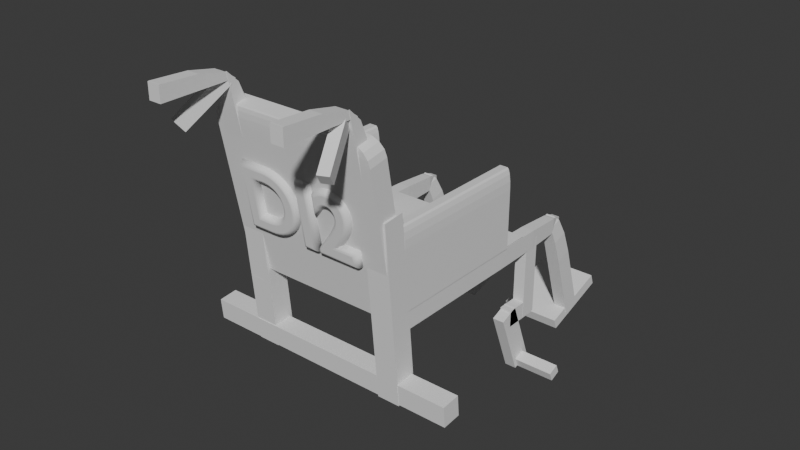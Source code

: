 # Source: wheel_Voyage.blend  (saved by Blender 4.2.66; exported with 4.5.12 LTS)
import bpy
from mathutils import Matrix  # noqa: F401  (used for matrix-valued properties, if any)

bpy.ops.wm.read_factory_settings(use_empty=True)
scene = bpy.context.scene
scene.name = 'Scene'

# ---- collections
col_collection = bpy.data.collections.new('Collection'); scene.collection.children.link(col_collection)

# ---- world
world_world = bpy.data.worlds.new('World'); scene.world = world_world
world_world.use_nodes = True; world_world.node_tree.nodes.clear()
_N = world_world.node_tree.nodes; _L = world_world.node_tree.links
n0 = _N.new('ShaderNodeOutputWorld'); n0.name = 'World Output'; n0.location = (300, 300)
n1 = _N.new('ShaderNodeBackground'); n1.name = 'Background'; n1.location = (10, 300)
n1.inputs[0].default_value = (0.05088, 0.05088, 0.05088, 1.0)
_L.new(n1.outputs[0], n0.inputs[0])
n0.is_active_output = True
world_world.color = (0.05088, 0.05088, 0.05088)
world_world.use_sun_shadow = False
world_world.sun_shadow_jitter_overblur = 0.0

# ---- meshes
me_cube_011 = bpy.data.meshes.new('Cube.011')
me_cube_011.from_pydata([(-1.0, -1.0, -1.0), (-1.0, -1.0, 1.0), (-1.0, 1.0, -1.0), (1.0, -1.0, -1.0), (1.0, -1.0, 1.0), (1.0, 1.0, -1.0), (-1.0, -0.9492, 1.0), (-1.0, 1.0, -0.9492), (-1.0, 0.02538, 0.7389), (-1.0, 0.7389, 0.02538), (1.0, 1.0, -0.9492), (1.0, -0.9492, 1.0), (1.0, 0.7389, 0.02538), (1.0, 0.02538, 0.7389), (-31.29, 1.822, -36.05), (-31.29, 1.772, -33.31), (-31.29, 2.326, -35.82), (-31.29, 2.276, -33.08), (10.7, 1.822, -36.05), (10.7, 1.772, -33.31), (10.7, 2.326, -35.82), (10.7, 2.276, -33.08), (-0.5795, 1.817, -36.23), (-0.5795, 1.383, -12.68), (-0.5795, 2.376, -35.98), (-0.5795, 1.942, -12.43), (3.0, 1.817, -36.23), (3.0, 1.383, -12.68), (3.0, 2.376, -35.98), (3.0, 1.942, -12.43), (-23.39, 1.843, -36.23), (-23.39, 1.409, -12.68), (-23.39, 2.403, -35.98), (-23.39, 1.969, -12.43), (-19.81, 1.843, -36.23), (-19.81, 1.409, -12.68), (-19.81, 2.403, -35.98), (-19.81, 1.969, -12.43), (-23.54, 1.74, -25.39), (-23.54, 2.252, -24.92), (2.705, 1.74, -25.39), (2.705, 2.252, -24.92), (-20.72, 0.9833, -3.785), (-23.54, 1.016, -6.153), (-21.8, 0.9689, -3.981), (-22.71, 0.97, -4.5), (-23.32, 0.9864, -5.262), (-20.72, 1.385, -3.417), (-23.54, 1.527, -5.684), (-21.8, 1.413, -3.574), (-22.71, 1.449, -4.06), (-23.32, 1.49, -4.801), (-0.117, 0.9833, -3.785), (2.705, 1.016, -6.153), (0.9629, 0.9689, -3.981), (1.878, 0.97, -4.5), (2.49, 0.9864, -5.262), (-0.117, 1.385, -3.417), (2.705, 1.527, -5.684), (0.9629, 1.413, -3.574), (1.878, 1.449, -4.06), (2.49, 1.49, -4.801), (-23.41, 1.83, -24.51), (2.831, 1.83, -24.51), (-23.41, 6.607, -24.51), (2.831, 6.607, -24.51), (0.4756, 2.044, -24.73), (0.4756, 5.905, -24.73), (2.945, 2.044, -24.73), (2.945, 5.905, -24.73), (1.101, 2.044, -14.28), (0.4756, 2.044, -16.93), (0.862, 2.044, -14.48), (0.6589, 2.044, -15.06), (0.5232, 2.044, -15.92), (0.4756, 5.905, -16.93), (1.101, 5.905, -14.28), (0.5232, 5.905, -15.92), (0.6589, 5.905, -15.06), (0.862, 5.905, -14.48), (2.945, 2.044, -16.93), (2.319, 2.044, -14.28), (2.898, 2.044, -15.92), (2.762, 2.044, -15.06), (2.559, 2.044, -14.48), (2.319, 5.905, -14.28), (2.945, 5.905, -16.93), (2.559, 5.905, -14.48), (2.762, 5.905, -15.06), (2.898, 5.905, -15.92), (-23.37, 2.044, -24.73), (-23.37, 5.905, -24.73), (-20.9, 2.044, -24.73), (-20.9, 5.905, -24.73), (-22.75, 2.044, -14.28), (-23.37, 2.044, -16.93), (-22.99, 2.044, -14.48), (-23.19, 2.044, -15.06), (-23.33, 2.044, -15.92), (-23.37, 5.905, -16.93), (-22.75, 5.905, -14.28), (-23.33, 5.905, -15.92), (-23.19, 5.905, -15.06), (-22.99, 5.905, -14.48), (-20.9, 2.044, -16.93), (-21.53, 2.044, -14.28), (-20.95, 2.044, -15.92), (-21.09, 2.044, -15.06), (-21.29, 2.044, -14.48), (-21.53, 5.905, -14.28), (-20.9, 5.905, -16.93), (-21.29, 5.905, -14.48), (-21.09, 5.905, -15.06), (-20.95, 5.905, -15.92), (-22.79, 1.302, -13.22), (-22.79, 1.792, -12.72), (-19.3, 1.302, -13.22), (-19.3, 0.752, 0.04321), (-19.3, 1.792, -12.72), (-19.39, 0.752, 0.04321), (-22.79, 1.288, -12.88), (-21.09, 0.8239, -1.688), (-22.33, 1.02, -6.418), (-19.39, 0.7645, 0.05578), (-22.79, 1.778, -12.38), (-21.09, 1.075, -1.434), (-22.33, 1.446, -5.988), (-19.3, 1.778, -12.38), (-19.3, 0.7645, 0.05578), (-19.3, 1.446, -5.988), (-19.3, 1.075, -1.434), (-21.34, -1.0, -1.0), (-21.34, -1.0, 1.0), (-21.34, 1.0, -1.0), (-19.34, -1.0, -1.0), (-19.34, -1.0, 1.0), (-19.34, 1.0, -1.0), (-21.34, -0.9492, 1.0), (-21.34, 1.0, -0.9492), (-21.34, 0.02538, 0.7389), (-21.34, 0.7389, 0.02538), (-19.34, 1.0, -0.9492), (-19.34, -0.9492, 1.0), (-19.34, 0.7389, 0.02538), (-19.34, 0.02538, 0.7389), (-23.27, -0.005967, -5.851), (-23.77, -0.1966, -4.6), (-20.7, 0.9738, -1.495), (-21.2, 0.7832, -0.2444), (-21.78, -0.1177, -5.851), (-22.28, -0.3084, -4.6), (-19.21, 0.8621, -1.495), (-19.71, 0.6715, -0.2444), (1.226, -0.1286, -5.949), (1.731, -0.3304, -4.634), (-1.32, 0.8885, -1.461), (-0.8148, 0.6867, -0.1465), (2.724, -0.02122, -5.949), (3.229, -0.223, -4.634), (0.1781, 0.9959, -1.461), (0.6833, 0.7941, -0.1465), (-2.445, 1.302, -13.22), (-2.445, 1.792, -12.72), (1.044, 1.302, -13.22), (1.044, 0.752, 0.04321), (1.044, 1.792, -12.72), (0.9556, 0.752, 0.04321), (-2.445, 1.288, -12.88), (-0.7444, 0.8239, -1.688), (-1.989, 1.02, -6.418), (0.9556, 0.7645, 0.05578), (-2.445, 1.778, -12.38), (-0.7444, 1.075, -1.434), (-1.989, 1.446, -5.988), (1.044, 1.778, -12.38), (1.044, 0.7645, 0.05578), (1.044, 1.446, -5.988), (1.044, 1.075, -1.434), (0.6731, 1.674, -27.16), (0.6731, 1.674, -24.61), (0.6731, 8.493, -27.16), (2.818, 1.674, -27.16), (2.818, 1.674, -24.61), (0.6731, 5.725, -24.61), (0.6731, 8.493, -25.65), (0.6731, 7.109, -24.75), (0.6731, 8.122, -25.13), (1.947, 8.493, -27.16), (2.818, 5.725, -27.16), (2.383, 8.122, -27.16), (2.701, 7.109, -27.16), (2.818, 5.725, -24.61), (1.947, 8.493, -25.65), (2.701, 7.109, -24.75), (2.383, 8.122, -25.13), (0.6176, 7.989, -25.58), (0.6176, 9.015, -40.97), (0.6176, 9.461, -40.25), (2.763, 9.015, -40.97), (2.763, 9.461, -40.25), (0.6176, 8.254, -25.15), (0.6176, 8.852, -31.1), (0.6176, 8.401, -25.84), (0.6176, 8.619, -28.02), (2.763, 8.406, -31.83), (1.892, 7.989, -25.58), (2.646, 8.198, -28.7), (2.327, 8.045, -26.41), (1.892, 8.254, -25.15), (2.763, 8.852, -31.1), (2.327, 8.401, -25.84), (2.646, 8.619, -28.02), (-6.857, 8.558, -42.35), (-6.857, 8.462, -40.95), (-6.857, 10.38, -39.34), (-6.857, 10.28, -37.93), (2.627, 8.558, -42.35), (2.627, 8.462, -40.95), (2.627, 10.38, -39.34), (2.627, 10.28, -37.93), (0.8279, 6.837, -36.53), (0.8279, 6.837, -25.95), (0.8279, 7.285, -36.53), (0.8279, 7.285, -25.95), (2.672, 6.837, -36.53), (2.672, 6.837, -25.95), (2.672, 7.285, -36.53), (2.672, 7.285, -25.95), (2.652, 6.285, -36.68), (2.652, 6.285, -34.4), (2.652, 7.239, -36.68), (2.652, 7.239, -34.4), (0.8221, 6.285, -36.68), (0.8221, 6.285, -34.4), (0.8221, 7.239, -36.68), (0.8221, 7.239, -34.4), (2.652, 7.143, -42.78), (2.652, 6.639, -43.75), (2.652, 6.471, -34.32), (2.652, 5.967, -35.29), (0.8221, 7.143, -42.78), (0.8221, 6.639, -43.75), (0.8221, 6.471, -34.32), (0.8221, 5.967, -35.29), (1.399, 7.009, -42.97), (1.399, 6.72, -43.57), (8.973, 7.009, -42.97), (8.973, 6.72, -43.57), (1.399, 6.906, -41.76), (1.399, 6.618, -42.35), (8.973, 6.906, -41.76), (8.973, 6.618, -42.35), (-21.09, 6.285, -36.68), (-21.09, 6.285, -34.4), (-21.09, 7.239, -36.68), (-21.09, 7.239, -34.4), (-22.92, 6.285, -36.68), (-22.92, 6.285, -34.4), (-22.92, 7.239, -36.68), (-22.92, 7.239, -34.4), (-22.92, 6.837, -36.53), (-22.92, 6.837, -25.95), (-22.92, 7.285, -36.53), (-22.92, 7.285, -25.95), (-21.08, 6.837, -36.53), (-21.08, 6.837, -25.95), (-21.08, 7.285, -36.53), (-21.08, 7.285, -25.95), (-23.13, 7.989, -25.58), (-23.13, 9.015, -40.97), (-23.13, 9.461, -40.25), (-20.98, 9.015, -40.97), (-20.98, 9.461, -40.25), (-23.13, 8.254, -25.15), (-23.13, 8.852, -31.1), (-23.13, 8.401, -25.84), (-23.13, 8.619, -28.02), (-20.98, 8.406, -31.83), (-21.86, 7.989, -25.58), (-21.1, 8.198, -28.7), (-21.42, 8.045, -26.41), (-21.86, 8.254, -25.15), (-20.98, 8.852, -31.1), (-21.42, 8.401, -25.84), (-21.1, 8.619, -28.02), (-22.99, 8.558, -42.35), (-22.99, 8.462, -40.95), (-22.99, 10.38, -39.34), (-22.99, 10.28, -37.93), (-13.51, 8.558, -42.35), (-13.51, 8.462, -40.95), (-13.51, 10.38, -39.34), (-13.51, 10.28, -37.93), (-23.07, 1.674, -27.16), (-23.07, 1.674, -24.61), (-23.07, 8.493, -27.16), (-20.93, 1.674, -27.16), (-20.93, 1.674, -24.61), (-23.07, 5.725, -24.61), (-23.07, 8.493, -25.65), (-23.07, 7.109, -24.75), (-23.07, 8.122, -25.13), (-21.8, 8.493, -27.16), (-20.93, 5.725, -27.16), (-21.36, 8.122, -27.16), (-21.05, 7.109, -27.16), (-20.93, 5.725, -24.61), (-21.8, 8.493, -25.65), (-21.05, 7.109, -24.75), (-21.36, 8.122, -25.13), (-28.97, 7.009, -42.97), (-28.97, 6.72, -43.57), (-21.39, 7.009, -42.97), (-21.39, 6.72, -43.57), (-28.97, 6.906, -41.76), (-28.97, 6.618, -42.35), (-21.39, 6.906, -41.76), (-21.39, 6.618, -42.35), (-21.05, 7.143, -42.78), (-21.05, 6.639, -43.75), (-21.05, 6.471, -34.32), (-21.05, 5.967, -35.29), (-22.88, 7.143, -42.78), (-22.88, 6.639, -43.75), (-22.88, 6.471, -34.32), (-22.88, 5.967, -35.29)], [], [(2, 7, 10, 5), (5, 10, 12, 13, 11, 4, 3), (3, 4, 1, 0), (2, 5, 3, 0), (0, 1, 6, 8, 9, 7, 2), (6, 11, 13, 8), (8, 13, 12, 9), (9, 12, 10, 7), (11, 6, 1, 4), (14, 15, 17, 16), (16, 17, 21, 20), (20, 21, 19, 18), (18, 19, 15, 14), (16, 20, 18, 14), (21, 17, 15, 19), (22, 23, 25, 24), (24, 25, 29, 28), (28, 29, 27, 26), (26, 27, 23, 22), (24, 28, 26, 22), (29, 25, 23, 27), (30, 31, 33, 32), (32, 33, 37, 36), (36, 37, 35, 34), (34, 35, 31, 30), (32, 36, 34, 30), (37, 33, 31, 35), (57, 47, 42, 52), (41, 58, 53, 40), (38, 43, 48, 39), (39, 41, 40, 38), (39, 48, 58, 41), (42, 47, 49, 44), (44, 49, 50, 45), (45, 50, 51, 46), (46, 51, 48, 43), (47, 57, 59, 49), (49, 59, 60, 50), (50, 60, 61, 51), (51, 61, 58, 48), (57, 52, 54, 59), (59, 54, 55, 60), (60, 55, 56, 61), (61, 56, 53, 58), (52, 42, 44, 54), (54, 44, 45, 55), (55, 45, 46, 56), (56, 46, 43, 53), (40, 53, 43, 38), (62, 63, 65, 64), (85, 76, 70, 81), (69, 86, 80, 68), (66, 71, 75, 67), (67, 69, 68, 66), (67, 75, 77, 78, 79, 76, 85, 87, 88, 89, 86, 69), (70, 76, 79, 72), (72, 79, 78, 73), (73, 78, 77, 74), (74, 77, 75, 71), (85, 81, 84, 87), (87, 84, 83, 88), (88, 83, 82, 89), (89, 82, 80, 86), (68, 80, 82, 83, 84, 81, 70, 72, 73, 74, 71, 66), (109, 100, 94, 105), (93, 110, 104, 92), (90, 95, 99, 91), (91, 93, 92, 90), (91, 99, 101, 102, 103, 100, 109, 111, 112, 113, 110, 93), (94, 100, 103, 96), (96, 103, 102, 97), (97, 102, 101, 98), (98, 101, 99, 95), (109, 105, 108, 111), (111, 108, 107, 112), (112, 107, 106, 113), (113, 106, 104, 110), (92, 104, 106, 107, 108, 105, 94, 96, 97, 98, 95, 90), (128, 123, 119, 117), (118, 127, 129, 130, 128, 117, 116), (114, 120, 124, 115), (115, 118, 116, 114), (115, 124, 127, 118), (119, 123, 125, 121), (121, 125, 126, 122), (122, 126, 124, 120), (123, 128, 130, 125), (125, 130, 129, 126), (126, 129, 127, 124), (116, 117, 119, 121, 122, 120, 114), (133, 138, 141, 136), (136, 141, 143, 144, 142, 135, 134), (134, 135, 132, 131), (133, 136, 134, 131), (131, 132, 137, 139, 140, 138, 133), (137, 142, 144, 139), (139, 144, 143, 140), (140, 143, 141, 138), (142, 137, 132, 135), (145, 146, 148, 147), (147, 148, 152, 151), (151, 152, 150, 149), (149, 150, 146, 145), (147, 151, 149, 145), (152, 148, 146, 150), (153, 154, 156, 155), (155, 156, 160, 159), (159, 160, 158, 157), (157, 158, 154, 153), (155, 159, 157, 153), (160, 156, 154, 158), (175, 170, 166, 164), (165, 174, 176, 177, 175, 164, 163), (161, 167, 171, 162), (162, 165, 163, 161), (162, 171, 174, 165), (166, 170, 172, 168), (168, 172, 173, 169), (169, 173, 171, 167), (170, 175, 177, 172), (172, 177, 176, 173), (173, 176, 174, 171), (163, 164, 166, 168, 169, 167, 161), (180, 184, 192, 187), (180, 187, 189, 190, 188, 181, 178), (181, 182, 179, 178), (188, 191, 182, 181), (178, 179, 183, 185, 186, 184, 180), (183, 191, 193, 185), (185, 193, 194, 186), (186, 194, 192, 184), (191, 188, 190, 193), (193, 190, 189, 194), (194, 189, 187, 192), (191, 183, 179, 182), (199, 197, 201, 209), (196, 197, 199, 198), (195, 200, 202, 203, 201, 197, 196), (198, 199, 209, 204), (196, 198, 204, 206, 207, 205, 195), (208, 205, 207, 210), (210, 207, 206, 211), (211, 206, 204, 209), (209, 201, 203, 211), (211, 203, 202, 210), (210, 202, 200, 208), (205, 208, 200, 195), (212, 213, 215, 214), (214, 215, 219, 218), (218, 219, 217, 216), (216, 217, 213, 212), (214, 218, 216, 212), (219, 215, 213, 217), (220, 221, 223, 222), (222, 223, 227, 226), (226, 227, 225, 224), (224, 225, 221, 220), (222, 226, 224, 220), (227, 223, 221, 225), (228, 229, 231, 230), (230, 231, 235, 234), (234, 235, 233, 232), (232, 233, 229, 228), (230, 234, 232, 228), (235, 231, 229, 233), (236, 237, 239, 238), (238, 239, 243, 242), (242, 243, 241, 240), (240, 241, 237, 236), (238, 242, 240, 236), (243, 239, 237, 241), (244, 245, 247, 246), (246, 247, 251, 250), (250, 251, 249, 248), (248, 249, 245, 244), (246, 250, 248, 244), (251, 247, 245, 249), (252, 253, 255, 254), (254, 255, 259, 258), (258, 259, 257, 256), (256, 257, 253, 252), (254, 258, 256, 252), (259, 255, 253, 257), (260, 261, 263, 262), (262, 263, 267, 266), (266, 267, 265, 264), (264, 265, 261, 260), (262, 266, 264, 260), (267, 263, 261, 265), (272, 270, 274, 282), (269, 270, 272, 271), (268, 273, 275, 276, 274, 270, 269), (271, 272, 282, 277), (269, 271, 277, 279, 280, 278, 268), (281, 278, 280, 283), (283, 280, 279, 284), (284, 279, 277, 282), (282, 274, 276, 284), (284, 276, 275, 283), (283, 275, 273, 281), (278, 281, 273, 268), (285, 286, 288, 287), (287, 288, 292, 291), (291, 292, 290, 289), (289, 290, 286, 285), (287, 291, 289, 285), (292, 288, 286, 290), (295, 299, 307, 302), (295, 302, 304, 305, 303, 296, 293), (296, 297, 294, 293), (303, 306, 297, 296), (293, 294, 298, 300, 301, 299, 295), (298, 306, 308, 300), (300, 308, 309, 301), (301, 309, 307, 299), (306, 303, 305, 308), (308, 305, 304, 309), (309, 304, 302, 307), (306, 298, 294, 297), (310, 311, 313, 312), (312, 313, 317, 316), (316, 317, 315, 314), (314, 315, 311, 310), (312, 316, 314, 310), (317, 313, 311, 315), (318, 319, 321, 320), (320, 321, 325, 324), (324, 325, 323, 322), (322, 323, 319, 318), (320, 324, 322, 318), (325, 321, 319, 323)])
_uv = me_cube_011.uv_layers.new(name='UVMap')
_uv.uv.foreach_set('vector', [0.375, 0.25, 0.3813, 0.25, 0.3813, 0.5, 0.375, 0.5, 0.375, 0.5, 0.3813, 0.5, 0.5032, 0.5326, 0.5924, 0.6218, 0.625, 0.7437, 0.625, 0.75, 0.375, 0.75, 0.375, 0.75, 0.625, 0.75, 0.625, 1.0, 0.375, 1.0, 0.125, 0.5, 0.375, 0.5, 0.375, 0.75, 0.125, 0.75, 0.375, 0.0, 0.625, 0.0, 0.625, 0.006346, 0.5924, 0.1282, 0.5032, 0.2174, 0.3813, 0.25, 0.375, 0.25, 0.875, 0.7437, 0.625, 0.7437, 0.625, 0.5, 0.875, 0.5, 0.625, 0.25, 0.625, 0.5, 0.5032, 0.5, 0.5032, 0.25, 0.5032, 0.25, 0.5032, 0.5, 0.3813, 0.5, 0.3813, 0.25, 0.625, 0.7437, 0.875, 0.7437, 0.875, 0.75, 0.625, 0.75, 0.375, 0.0, 0.625, 0.0, 0.625, 0.25, 0.375, 0.25, 0.375, 0.25, 0.625, 0.25, 0.625, 0.5, 0.375, 0.5, 0.375, 0.5, 0.625, 0.5, 0.625, 0.75, 0.375, 0.75, 0.375, 0.75, 0.625, 0.75, 0.625, 1.0, 0.375, 1.0, 0.125, 0.5, 0.375, 0.5, 0.375, 0.75, 0.125, 0.75, 0.625, 0.5, 0.875, 0.5, 0.875, 0.75, 0.625, 0.75, 0.375, 0.0, 0.625, 0.0, 0.625, 0.25, 0.375, 0.25, 0.375, 0.25, 0.625, 0.25, 0.625, 0.5, 0.375, 0.5, 0.375, 0.5, 0.625, 0.5, 0.625, 0.75, 0.375, 0.75, 0.375, 0.75, 0.625, 0.75, 0.625, 1.0, 0.375, 1.0, 0.125, 0.5, 0.375, 0.5, 0.375, 0.75, 0.125, 0.75, 0.625, 0.5, 0.875, 0.5, 0.875, 0.75, 0.625, 0.75, 0.375, 0.0, 0.625, 0.0, 0.625, 0.25, 0.375, 0.25, 0.375, 0.25, 0.625, 0.25, 0.625, 0.5, 0.375, 0.5, 0.375, 0.5, 0.625, 0.5, 0.625, 0.75, 0.375, 0.75, 0.375, 0.75, 0.625, 0.75, 0.625, 1.0, 0.375, 1.0, 0.125, 0.5, 0.375, 0.5, 0.375, 0.75, 0.125, 0.75, 0.625, 0.5, 0.875, 0.5, 0.875, 0.75, 0.625, 0.75, 0.6519, 0.5269, 0.8481, 0.5269, 0.8481, 0.7231, 0.6519, 0.7231, 0.375, 0.5, 0.5981, 0.5, 0.5981, 0.75, 0.375, 0.75, 0.375, 0.0, 0.5981, 0.0, 0.5981, 0.25, 0.375, 0.25, 0.125, 0.5, 0.375, 0.5, 0.375, 0.75, 0.125, 0.75, 0.375, 0.25, 0.5981, 0.25, 0.5981, 0.5, 0.375, 0.5, 0.8481, 0.7231, 0.8481, 0.5269, 0.8584, 0.5166, 0.8584, 0.7334, 0.8584, 0.7334, 0.8584, 0.5166, 0.875, 0.5079, 0.875, 0.7421, 0.625, 0.007874, 0.625, 0.2421, 0.6084, 0.248, 0.6084, 0.002046, 0.6084, 0.002046, 0.6084, 0.248, 0.5981, 0.25, 0.5981, 0.0, 0.8481, 0.5269, 0.6519, 0.5269, 0.6416, 0.5166, 0.8584, 0.5166, 0.8584, 0.5166, 0.6416, 0.5166, 0.6329, 0.5, 0.8671, 0.5, 0.625, 0.2579, 0.625, 0.4921, 0.6084, 0.498, 0.6084, 0.252, 0.6084, 0.252, 0.6084, 0.498, 0.5981, 0.5, 0.5981, 0.25, 0.6519, 0.5269, 0.6519, 0.7231, 0.6416, 0.7334, 0.6416, 0.5166, 0.6416, 0.5166, 0.6416, 0.7334, 0.625, 0.7421, 0.625, 0.5079, 0.625, 0.5079, 0.625, 0.7421, 0.6084, 0.748, 0.6084, 0.502, 0.6084, 0.502, 0.6084, 0.748, 0.5981, 0.75, 0.5981, 0.5, 0.6519, 0.7231, 0.8481, 0.7231, 0.8584, 0.7334, 0.6416, 0.7334, 0.6416, 0.7334, 0.8584, 0.7334, 0.8671, 0.75, 0.6329, 0.75, 0.625, 0.7579, 0.625, 0.9921, 0.6084, 0.998, 0.6084, 0.752, 0.6084, 0.752, 0.6084, 0.998, 0.5981, 1.0, 0.5981, 0.75, 0.375, 0.75, 0.5981, 0.75, 0.5981, 1.0, 0.375, 1.0, 0.0, 0.0, 1.0, 0.0, 1.0, 1.0, 0.0, 1.0, 0.6884, 0.5, 0.8116, 0.5, 0.8116, 0.75, 0.6884, 0.75, 0.375, 0.5, 0.5616, 0.5, 0.5616, 0.75, 0.375, 0.75, 0.375, 0.0, 0.5616, 0.0, 0.5616, 0.25, 0.375, 0.25, 0.125, 0.5, 0.375, 0.5, 0.375, 0.75, 0.125, 0.75, 0.375, 0.25, 0.5616, 0.25, 0.5859, 0.2548, 0.6064, 0.2686, 0.6202, 0.2891, 0.625, 0.3134, 0.625, 0.4366, 0.6202, 0.4609, 0.6064, 0.4814, 0.5859, 0.4952, 0.5616, 0.5, 0.375, 0.5, 0.8116, 0.75, 0.8116, 0.5, 0.8359, 0.5, 0.8359, 0.75, 0.8359, 0.75, 0.8359, 0.5, 0.875, 0.5, 0.875, 0.75, 0.625, 0.0, 0.625, 0.25, 0.5859, 0.25, 0.5859, 0.0, 0.5859, 0.0, 0.5859, 0.25, 0.5616, 0.25, 0.5616, 0.0, 0.6884, 0.5, 0.6884, 0.75, 0.6641, 0.75, 0.6641, 0.5, 0.6641, 0.5, 0.6641, 0.75, 0.625, 0.75, 0.625, 0.5, 0.625, 0.5, 0.625, 0.75, 0.5859, 0.75, 0.5859, 0.5, 0.5859, 0.5, 0.5859, 0.75, 0.5616, 0.75, 0.5616, 0.5, 0.375, 0.75, 0.5616, 0.75, 0.5859, 0.7548, 0.6064, 0.7686, 0.6202, 0.7891, 0.625, 0.8134, 0.625, 0.9366, 0.6202, 0.9609, 0.6064, 0.9814, 0.5859, 0.9952, 0.5616, 1.0, 0.375, 1.0, 0.6884, 0.5, 0.8116, 0.5, 0.8116, 0.75, 0.6884, 0.75, 0.375, 0.5, 0.5616, 0.5, 0.5616, 0.75, 0.375, 0.75, 0.375, 0.0, 0.5616, 0.0, 0.5616, 0.25, 0.375, 0.25, 0.125, 0.5, 0.375, 0.5, 0.375, 0.75, 0.125, 0.75, 0.375, 0.25, 0.5616, 0.25, 0.5859, 0.2548, 0.6064, 0.2686, 0.6202, 0.2891, 0.625, 0.3134, 0.625, 0.4366, 0.6202, 0.4609, 0.6064, 0.4814, 0.5859, 0.4952, 0.5616, 0.5, 0.375, 0.5, 0.8116, 0.75, 0.8116, 0.5, 0.8359, 0.5, 0.8359, 0.75, 0.8359, 0.75, 0.8359, 0.5, 0.875, 0.5, 0.875, 0.75, 0.625, 0.0, 0.625, 0.25, 0.5859, 0.25, 0.5859, 0.0, 0.5859, 0.0, 0.5859, 0.25, 0.5616, 0.25, 0.5616, 0.0, 0.6884, 0.5, 0.6884, 0.75, 0.6641, 0.75, 0.6641, 0.5, 0.6641, 0.5, 0.6641, 0.75, 0.625, 0.75, 0.625, 0.5, 0.625, 0.5, 0.625, 0.75, 0.5859, 0.75, 0.5859, 0.5, 0.5859, 0.5, 0.5859, 0.75, 0.5616, 0.75, 0.5616, 0.5, 0.375, 0.75, 0.5616, 0.75, 0.5859, 0.7548, 0.6064, 0.7686, 0.6202, 0.7891, 0.625, 0.8134, 0.625, 0.9366, 0.6202, 0.9609, 0.6064, 0.9814, 0.5859, 0.9952, 0.5616, 1.0, 0.375, 1.0, 0.625, 0.7437, 0.6313, 0.7437, 0.6313, 0.75, 0.625, 0.75, 0.375, 0.5, 0.3813, 0.5, 0.5032, 0.5326, 0.5924, 0.6218, 0.625, 0.7437, 0.625, 0.75, 0.375, 0.75, 0.375, 0.0, 0.3813, 0.0, 0.3813, 0.25, 0.375, 0.25, 0.125, 0.5, 0.375, 0.5, 0.375, 0.75, 0.125, 0.75, 0.375, 0.25, 0.3813, 0.25, 0.3813, 0.5, 0.375, 0.5, 0.6313, 0.75, 0.6313, 0.7437, 0.875, 0.6218, 0.875, 0.75, 0.625, 0.0, 0.625, 0.1282, 0.5032, 0.2174, 0.5032, 0.0, 0.5032, 0.0, 0.5032, 0.2174, 0.3813, 0.25, 0.3813, 0.0, 0.6313, 0.7437, 0.625, 0.7437, 0.625, 0.5, 0.7532, 0.5, 0.625, 0.3718, 0.625, 0.5, 0.5032, 0.5, 0.5032, 0.2826, 0.5032, 0.2826, 0.5032, 0.5, 0.3813, 0.5, 0.3813, 0.25, 0.375, 0.75, 0.625, 0.75, 0.625, 0.7563, 0.5924, 0.8782, 0.5032, 0.9674, 0.3813, 1.0, 0.375, 1.0, 0.375, 0.25, 0.3813, 0.25, 0.3813, 0.5, 0.375, 0.5, 0.375, 0.5, 0.3813, 0.5, 0.5032, 0.5326, 0.5924, 0.6218, 0.625, 0.7437, 0.625, 0.75, 0.375, 0.75, 0.375, 0.75, 0.625, 0.75, 0.625, 1.0, 0.375, 1.0, 0.125, 0.5, 0.375, 0.5, 0.375, 0.75, 0.125, 0.75, 0.375, 0.0, 0.625, 0.0, 0.625, 0.006346, 0.5924, 0.1282, 0.5032, 0.2174, 0.3813, 0.25, 0.375, 0.25, 0.875, 0.7437, 0.625, 0.7437, 0.625, 0.5, 0.875, 0.5, 0.625, 0.25, 0.625, 0.5, 0.5032, 0.5, 0.5032, 0.25, 0.5032, 0.25, 0.5032, 0.5, 0.3813, 0.5, 0.3813, 0.25, 0.625, 0.7437, 0.875, 0.7437, 0.875, 0.75, 0.625, 0.75, 0.375, 0.0, 0.625, 0.0, 0.625, 0.25, 0.375, 0.25, 0.375, 0.25, 0.625, 0.25, 0.625, 0.5, 0.375, 0.5, 0.375, 0.5, 0.625, 0.5, 0.625, 0.75, 0.375, 0.75, 0.375, 0.75, 0.625, 0.75, 0.625, 1.0, 0.375, 1.0, 0.125, 0.5, 0.375, 0.5, 0.375, 0.75, 0.125, 0.75, 0.625, 0.5, 0.875, 0.5, 0.875, 0.75, 0.625, 0.75, 0.375, 0.0, 0.625, 0.0, 0.625, 0.25, 0.375, 0.25, 0.375, 0.25, 0.625, 0.25, 0.625, 0.5, 0.375, 0.5, 0.375, 0.5, 0.625, 0.5, 0.625, 0.75, 0.375, 0.75, 0.375, 0.75, 0.625, 0.75, 0.625, 1.0, 0.375, 1.0, 0.125, 0.5, 0.375, 0.5, 0.375, 0.75, 0.125, 0.75, 0.625, 0.5, 0.875, 0.5, 0.875, 0.75, 0.625, 0.75, 0.625, 0.7437, 0.6313, 0.7437, 0.6313, 0.75, 0.625, 0.75, 0.375, 0.5, 0.3813, 0.5, 0.5032, 0.5326, 0.5924, 0.6218, 0.625, 0.7437, 0.625, 0.75, 0.375, 0.75, 0.375, 0.0, 0.3813, 0.0, 0.3813, 0.25, 0.375, 0.25, 0.125, 0.5, 0.375, 0.5, 0.375, 0.75, 0.125, 0.75, 0.375, 0.25, 0.3813, 0.25, 0.3813, 0.5, 0.375, 0.5, 0.6313, 0.75, 0.6313, 0.7437, 0.875, 0.6218, 0.875, 0.75, 0.625, 0.0, 0.625, 0.1282, 0.5032, 0.2174, 0.5032, 0.0, 0.5032, 0.0, 0.5032, 0.2174, 0.3813, 0.25, 0.3813, 0.0, 0.6313, 0.7437, 0.625, 0.7437, 0.625, 0.5, 0.7532, 0.5, 0.625, 0.3718, 0.625, 0.5, 0.5032, 0.5, 0.5032, 0.2826, 0.5032, 0.2826, 0.5032, 0.5, 0.3813, 0.5, 0.3813, 0.25, 0.375, 0.75, 0.625, 0.75, 0.625, 0.7563, 0.5924, 0.8782, 0.5032, 0.9674, 0.3813, 1.0, 0.375, 1.0, 0.375, 0.25, 0.5235, 0.25, 0.5235, 0.3985, 0.375, 0.3985, 0.125, 0.5, 0.2735, 0.5, 0.3243, 0.5136, 0.3614, 0.5507, 0.375, 0.6015, 0.375, 0.75, 0.125, 0.75, 0.375, 0.75, 0.625, 0.75, 0.625, 1.0, 0.375, 1.0, 0.375, 0.6015, 0.625, 0.6015, 0.625, 0.75, 0.375, 0.75, 0.375, 0.0, 0.625, 0.0, 0.625, 0.1485, 0.6114, 0.1993, 0.5743, 0.2364, 0.5235, 0.25, 0.375, 0.25, 0.875, 0.6015, 0.625, 0.6015, 0.6386, 0.5, 0.875, 0.5, 0.625, 0.25, 0.625, 0.4864, 0.5743, 0.4493, 0.5743, 0.25, 0.5743, 0.25, 0.5743, 0.4493, 0.5235, 0.3985, 0.5235, 0.25, 0.625, 0.6015, 0.375, 0.6015, 0.375, 0.5507, 0.6114, 0.5507, 0.6114, 0.5507, 0.375, 0.5507, 0.375, 0.4493, 0.5743, 0.4493, 0.5743, 0.4493, 0.375, 0.4493, 0.375, 0.3985, 0.5235, 0.3985, 0.625, 0.6015, 0.875, 0.6015, 0.875, 0.75, 0.625, 0.75, 0.625, 0.5, 0.875, 0.5, 0.875, 0.6485, 0.625, 0.6485, 0.375, 0.25, 0.625, 0.25, 0.625, 0.5, 0.375, 0.5, 0.375, 0.0, 0.5235, 0.0, 0.5743, 0.0136, 0.6114, 0.05075, 0.625, 0.1015, 0.625, 0.25, 0.375, 0.25, 0.375, 0.5, 0.625, 0.5, 0.625, 0.6485, 0.375, 0.6485, 0.125, 0.5, 0.375, 0.5, 0.375, 0.6485, 0.3614, 0.6993, 0.3243, 0.7364, 0.2735, 0.75, 0.125, 0.75, 0.5235, 0.8515, 0.375, 0.8515, 0.375, 0.8007, 0.5743, 0.8007, 0.5743, 0.8007, 0.375, 0.8007, 0.375, 0.6993, 0.6114, 0.6993, 0.6114, 0.6993, 0.375, 0.6993, 0.375, 0.6485, 0.625, 0.6485, 0.625, 0.6485, 0.875, 0.6485, 0.875, 0.75, 0.6386, 0.75, 0.625, 0.7636, 0.625, 1.0, 0.5743, 1.0, 0.5743, 0.8007, 0.5743, 0.8007, 0.5743, 1.0, 0.5235, 1.0, 0.5235, 0.8515, 0.375, 0.8515, 0.5235, 0.8515, 0.5235, 1.0, 0.375, 1.0, 0.375, 0.0, 0.625, 0.0, 0.625, 0.25, 0.375, 0.25, 0.375, 0.25, 0.625, 0.25, 0.625, 0.5, 0.375, 0.5, 0.375, 0.5, 0.625, 0.5, 0.625, 0.75, 0.375, 0.75, 0.375, 0.75, 0.625, 0.75, 0.625, 1.0, 0.375, 1.0, 0.125, 0.5, 0.375, 0.5, 0.375, 0.75, 0.125, 0.75, 0.625, 0.5, 0.875, 0.5, 0.875, 0.75, 0.625, 0.75, 0.375, 0.0, 0.625, 0.0, 0.625, 0.25, 0.375, 0.25, 0.375, 0.25, 0.625, 0.25, 0.625, 0.5, 0.375, 0.5, 0.375, 0.5, 0.625, 0.5, 0.625, 0.75, 0.375, 0.75, 0.375, 0.75, 0.625, 0.75, 0.625, 1.0, 0.375, 1.0, 0.125, 0.5, 0.375, 0.5, 0.375, 0.75, 0.125, 0.75, 0.625, 0.5, 0.875, 0.5, 0.875, 0.75, 0.625, 0.75, 0.375, 0.0, 0.625, 0.0, 0.625, 0.25, 0.375, 0.25, 0.375, 0.25, 0.625, 0.25, 0.625, 0.5, 0.375, 0.5, 0.375, 0.5, 0.625, 0.5, 0.625, 0.75, 0.375, 0.75, 0.375, 0.75, 0.625, 0.75, 0.625, 1.0, 0.375, 1.0, 0.125, 0.5, 0.375, 0.5, 0.375, 0.75, 0.125, 0.75, 0.625, 0.5, 0.875, 0.5, 0.875, 0.75, 0.625, 0.75, 0.375, 0.0, 0.625, 0.0, 0.625, 0.25, 0.375, 0.25, 0.375, 0.25, 0.625, 0.25, 0.625, 0.5, 0.375, 0.5, 0.375, 0.5, 0.625, 0.5, 0.625, 0.75, 0.375, 0.75, 0.375, 0.75, 0.625, 0.75, 0.625, 1.0, 0.375, 1.0, 0.125, 0.5, 0.375, 0.5, 0.375, 0.75, 0.125, 0.75, 0.625, 0.5, 0.875, 0.5, 0.875, 0.75, 0.625, 0.75, 0.375, 0.0, 0.625, 0.0, 0.625, 0.25, 0.375, 0.25, 0.375, 0.25, 0.625, 0.25, 0.625, 0.5, 0.375, 0.5, 0.375, 0.5, 0.625, 0.5, 0.625, 0.75, 0.375, 0.75, 0.375, 0.75, 0.625, 0.75, 0.625, 1.0, 0.375, 1.0, 0.125, 0.5, 0.375, 0.5, 0.375, 0.75, 0.125, 0.75, 0.625, 0.5, 0.875, 0.5, 0.875, 0.75, 0.625, 0.75, 0.375, 0.0, 0.625, 0.0, 0.625, 0.25, 0.375, 0.25, 0.375, 0.25, 0.625, 0.25, 0.625, 0.5, 0.375, 0.5, 0.375, 0.5, 0.625, 0.5, 0.625, 0.75, 0.375, 0.75, 0.375, 0.75, 0.625, 0.75, 0.625, 1.0, 0.375, 1.0, 0.125, 0.5, 0.375, 0.5, 0.375, 0.75, 0.125, 0.75, 0.625, 0.5, 0.875, 0.5, 0.875, 0.75, 0.625, 0.75, 0.375, 0.0, 0.625, 0.0, 0.625, 0.25, 0.375, 0.25, 0.375, 0.25, 0.625, 0.25, 0.625, 0.5, 0.375, 0.5, 0.375, 0.5, 0.625, 0.5, 0.625, 0.75, 0.375, 0.75, 0.375, 0.75, 0.625, 0.75, 0.625, 1.0, 0.375, 1.0, 0.125, 0.5, 0.375, 0.5, 0.375, 0.75, 0.125, 0.75, 0.625, 0.5, 0.875, 0.5, 0.875, 0.75, 0.625, 0.75, 0.625, 0.5, 0.875, 0.5, 0.875, 0.6485, 0.625, 0.6485, 0.375, 0.25, 0.625, 0.25, 0.625, 0.5, 0.375, 0.5, 0.375, 0.0, 0.5235, 0.0, 0.5743, 0.0136, 0.6114, 0.05075, 0.625, 0.1015, 0.625, 0.25, 0.375, 0.25, 0.375, 0.5, 0.625, 0.5, 0.625, 0.6485, 0.375, 0.6485, 0.125, 0.5, 0.375, 0.5, 0.375, 0.6485, 0.3614, 0.6993, 0.3243, 0.7364, 0.2735, 0.75, 0.125, 0.75, 0.5235, 0.8515, 0.375, 0.8515, 0.375, 0.8007, 0.5743, 0.8007, 0.5743, 0.8007, 0.375, 0.8007, 0.375, 0.6993, 0.6114, 0.6993, 0.6114, 0.6993, 0.375, 0.6993, 0.375, 0.6485, 0.625, 0.6485, 0.625, 0.6485, 0.875, 0.6485, 0.875, 0.75, 0.6386, 0.75, 0.625, 0.7636, 0.625, 1.0, 0.5743, 1.0, 0.5743, 0.8007, 0.5743, 0.8007, 0.5743, 1.0, 0.5235, 1.0, 0.5235, 0.8515, 0.375, 0.8515, 0.5235, 0.8515, 0.5235, 1.0, 0.375, 1.0, 0.375, 0.0, 0.625, 0.0, 0.625, 0.25, 0.375, 0.25, 0.375, 0.25, 0.625, 0.25, 0.625, 0.5, 0.375, 0.5, 0.375, 0.5, 0.625, 0.5, 0.625, 0.75, 0.375, 0.75, 0.375, 0.75, 0.625, 0.75, 0.625, 1.0, 0.375, 1.0, 0.125, 0.5, 0.375, 0.5, 0.375, 0.75, 0.125, 0.75, 0.625, 0.5, 0.875, 0.5, 0.875, 0.75, 0.625, 0.75, 0.375, 0.25, 0.5235, 0.25, 0.5235, 0.3985, 0.375, 0.3985, 0.125, 0.5, 0.2735, 0.5, 0.3243, 0.5136, 0.3614, 0.5507, 0.375, 0.6015, 0.375, 0.75, 0.125, 0.75, 0.375, 0.75, 0.625, 0.75, 0.625, 1.0, 0.375, 1.0, 0.375, 0.6015, 0.625, 0.6015, 0.625, 0.75, 0.375, 0.75, 0.375, 0.0, 0.625, 0.0, 0.625, 0.1485, 0.6114, 0.1993, 0.5743, 0.2364, 0.5235, 0.25, 0.375, 0.25, 0.875, 0.6015, 0.625, 0.6015, 0.6386, 0.5, 0.875, 0.5, 0.625, 0.25, 0.625, 0.4864, 0.5743, 0.4493, 0.5743, 0.25, 0.5743, 0.25, 0.5743, 0.4493, 0.5235, 0.3985, 0.5235, 0.25, 0.625, 0.6015, 0.375, 0.6015, 0.375, 0.5507, 0.6114, 0.5507, 0.6114, 0.5507, 0.375, 0.5507, 0.375, 0.4493, 0.5743, 0.4493, 0.5743, 0.4493, 0.375, 0.4493, 0.375, 0.3985, 0.5235, 0.3985, 0.625, 0.6015, 0.875, 0.6015, 0.875, 0.75, 0.625, 0.75, 0.375, 0.0, 0.625, 0.0, 0.625, 0.25, 0.375, 0.25, 0.375, 0.25, 0.625, 0.25, 0.625, 0.5, 0.375, 0.5, 0.375, 0.5, 0.625, 0.5, 0.625, 0.75, 0.375, 0.75, 0.375, 0.75, 0.625, 0.75, 0.625, 1.0, 0.375, 1.0, 0.125, 0.5, 0.375, 0.5, 0.375, 0.75, 0.125, 0.75, 0.625, 0.5, 0.875, 0.5, 0.875, 0.75, 0.625, 0.75, 0.375, 0.0, 0.625, 0.0, 0.625, 0.25, 0.375, 0.25, 0.375, 0.25, 0.625, 0.25, 0.625, 0.5, 0.375, 0.5, 0.375, 0.5, 0.625, 0.5, 0.625, 0.75, 0.375, 0.75, 0.375, 0.75, 0.625, 0.75, 0.625, 1.0, 0.375, 1.0, 0.125, 0.5, 0.375, 0.5, 0.375, 0.75, 0.125, 0.75, 0.625, 0.5, 0.875, 0.5, 0.875, 0.75, 0.625, 0.75])
me_cube_011.update()

# ---- curves / text
txt_text = bpy.data.curves.new('Text', 'FONT')
txt_text.dimensions = '2D'
txt_text.body = 'DI2'
txt_text.bevel_depth = 0.05

# ---- objects
ob_wheel_left = bpy.data.objects.new('wheel_left', None)
ob_cube_009 = bpy.data.objects.new('Cube.009', me_cube_011)
ob_text = bpy.data.objects.new('Text', txt_text)
ob_front_wheel_right = bpy.data.objects.new('front_wheel_right', None)
ob_front_wheel_left = bpy.data.objects.new('front_wheel_left', None)
ob_wheel_right = bpy.data.objects.new('wheel_right', None)

# ---- transforms, parenting, visibility, modifiers, constraints
ob_wheel_left.location = (1.507, 0.0, 1.0)
ob_wheel_left.scale = (0.05, 1.0, 1.0)
ob_wheel_left.empty_image_offset = (0.0, 0.0)
ob_cube_009.location = (0.7843, -0.9227, 4.154)
ob_cube_009.scale = (0.07621, 0.4503, 0.09124)
ob_text.location = (-0.7856, -0.2636, 2.461)
ob_text.rotation_euler = (8.015, -0.0, 0.0)
ob_text.scale = (0.9758, 1.008, 1.462)
ob_front_wheel_right.location = (1.48, 2.18, 0.2771)
ob_front_wheel_right.scale = (0.02, 0.3, 0.3)
ob_front_wheel_right.empty_image_offset = (0.0, 0.0)
ob_front_wheel_left.location = (-1.404, 2.18, 0.2771)
ob_front_wheel_left.scale = (0.02, 0.3, 0.3)
ob_front_wheel_left.empty_image_offset = (0.0, 0.0)
ob_wheel_right.location = (-1.602, 0.0, 1.0)
ob_wheel_right.scale = (0.05, 1.0, 1.0)
ob_wheel_right.empty_image_offset = (0.0, 0.0)

# ---- collection membership
col_collection.objects.link(ob_wheel_left)
col_collection.objects.link(ob_cube_009)
col_collection.objects.link(ob_text)
col_collection.objects.link(ob_front_wheel_right)
col_collection.objects.link(ob_front_wheel_left)
col_collection.objects.link(ob_wheel_right)

# ---- scene / render settings (as saved in the file)
scene.frame_start = 1; scene.frame_end = 250; scene.frame_set(0)
scene.render.engine = 'BLENDER_EEVEE_NEXT'
scene.cycles.sampling_pattern = 'TABULATED_SOBOL'
scene.eevee.ray_tracing_options.trace_max_roughness = 0.0
bpy.context.view_layer.update()

# ---- added for rendering (the .blend has no active camera and no usable light): camera, sun
cam_auto = bpy.data.cameras.new('AutoCamera')
cam_auto.lens = 50.0
cam_auto.sensor_width = 36.0
cam_auto.clip_end = 1000.0
ob_auto_camera = bpy.data.objects.new('AutoCamera', cam_auto)
scene.collection.objects.link(ob_auto_camera)
ob_auto_camera.location = (6.9043, -7.15321, 7.61745)
ob_auto_camera.rotation_euler = (1.09748, -7.21219e-08, 0.694738)
scene.camera = ob_auto_camera
light_auto_sun = bpy.data.lights.new('AutoSun', 'SUN')
light_auto_sun.energy = 3.0
light_auto_sun.angle = 0.0523599
ob_auto_sun = bpy.data.objects.new('AutoSun', light_auto_sun)
scene.collection.objects.link(ob_auto_sun)
ob_auto_sun.rotation_euler = (0.872665, 0.174533, 0.523599)
bpy.context.view_layer.update()
